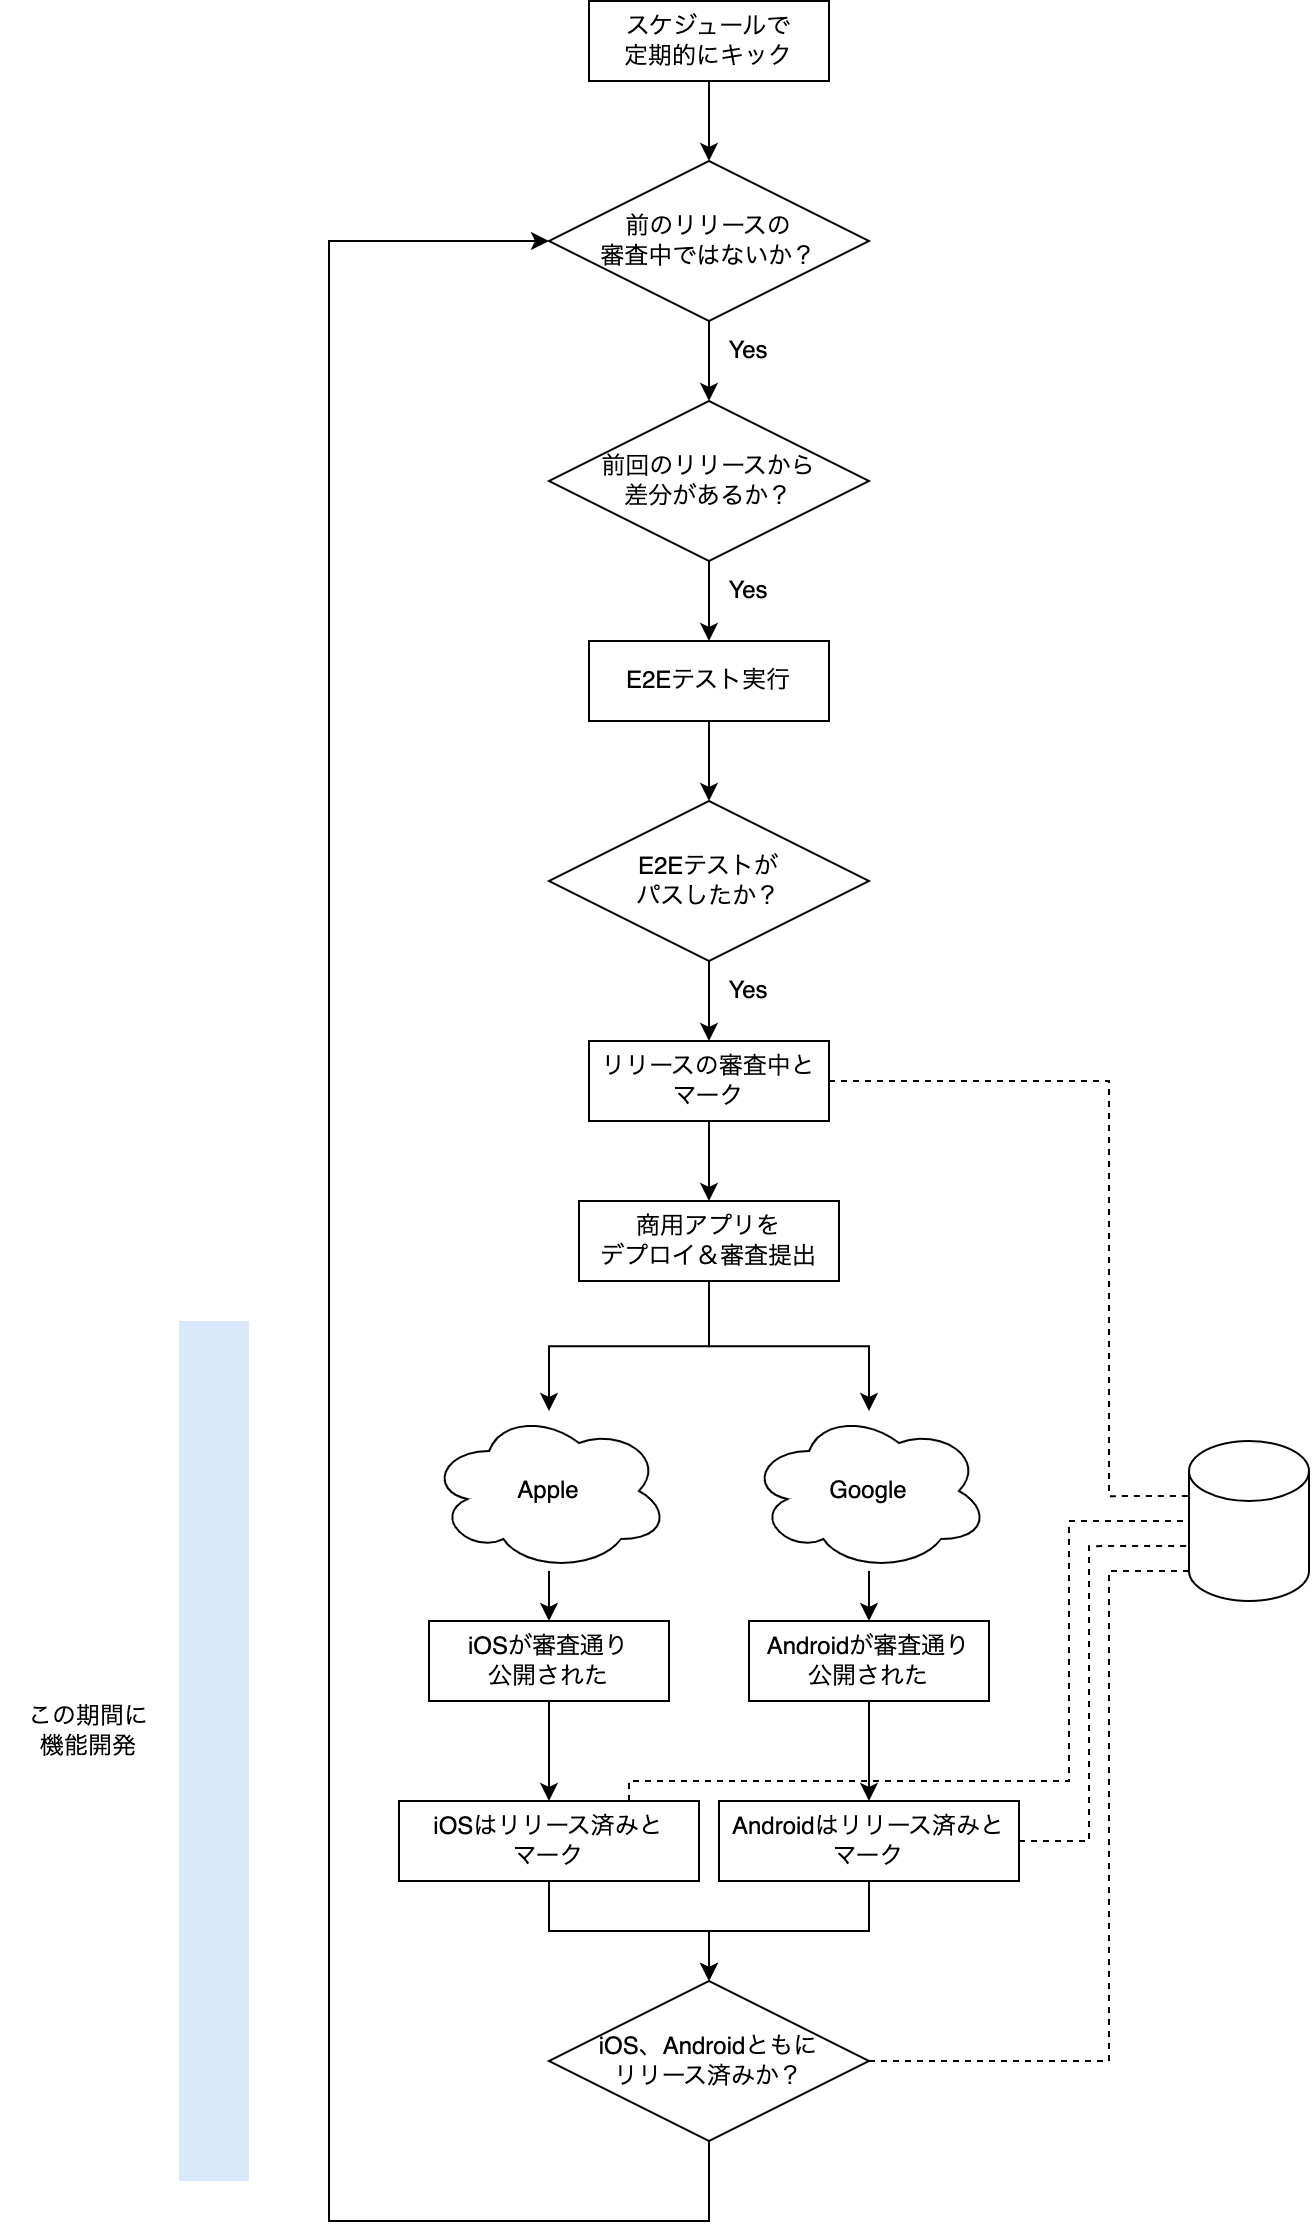

The diagram above was exported from draw.io. Its source (the exported page's mxGraphModel, read from the mxfile embedded in the PNG):
<mxGraphModel dx="2190" dy="1999" grid="1" gridSize="10" guides="1" tooltips="1" connect="1" arrows="1" fold="1" page="1" pageScale="1" pageWidth="827" pageHeight="1169" math="0" shadow="0">
  <root>
    <mxCell id="0" />
    <mxCell id="1" parent="0" />
    <mxCell id="bEdGE2WvcX3xAI2rPaKg-41" value="" style="rounded=0;whiteSpace=wrap;html=1;fillColor=#dae8fc;strokeColor=none;" vertex="1" parent="1">
      <mxGeometry x="-185" y="500" width="35" height="430" as="geometry" />
    </mxCell>
    <mxCell id="bEdGE2WvcX3xAI2rPaKg-13" style="edgeStyle=orthogonalEdgeStyle;rounded=0;orthogonalLoop=1;jettySize=auto;html=1;entryX=0.5;entryY=0;entryDx=0;entryDy=0;" edge="1" parent="1" source="bEdGE2WvcX3xAI2rPaKg-2" target="bEdGE2WvcX3xAI2rPaKg-3">
      <mxGeometry relative="1" as="geometry" />
    </mxCell>
    <mxCell id="bEdGE2WvcX3xAI2rPaKg-2" value="前回のリリースから&lt;br&gt;差分があるか？" style="rhombus;whiteSpace=wrap;html=1;" vertex="1" parent="1">
      <mxGeometry y="40" width="160" height="80" as="geometry" />
    </mxCell>
    <mxCell id="bEdGE2WvcX3xAI2rPaKg-14" style="edgeStyle=orthogonalEdgeStyle;rounded=0;orthogonalLoop=1;jettySize=auto;html=1;entryX=0.5;entryY=0;entryDx=0;entryDy=0;" edge="1" parent="1" source="bEdGE2WvcX3xAI2rPaKg-3" target="bEdGE2WvcX3xAI2rPaKg-5">
      <mxGeometry relative="1" as="geometry" />
    </mxCell>
    <mxCell id="bEdGE2WvcX3xAI2rPaKg-3" value="E2Eテスト実行" style="rounded=0;whiteSpace=wrap;html=1;" vertex="1" parent="1">
      <mxGeometry x="20" y="160" width="120" height="40" as="geometry" />
    </mxCell>
    <mxCell id="bEdGE2WvcX3xAI2rPaKg-20" style="edgeStyle=orthogonalEdgeStyle;rounded=0;orthogonalLoop=1;jettySize=auto;html=1;exitX=0.5;exitY=1;exitDx=0;exitDy=0;" edge="1" parent="1" source="bEdGE2WvcX3xAI2rPaKg-5" target="bEdGE2WvcX3xAI2rPaKg-17">
      <mxGeometry relative="1" as="geometry" />
    </mxCell>
    <mxCell id="bEdGE2WvcX3xAI2rPaKg-5" value="E2Eテストが&lt;br&gt;パスしたか？" style="rhombus;whiteSpace=wrap;html=1;" vertex="1" parent="1">
      <mxGeometry y="240" width="160" height="80" as="geometry" />
    </mxCell>
    <mxCell id="bEdGE2WvcX3xAI2rPaKg-8" value="Yes" style="text;html=1;align=center;verticalAlign=middle;whiteSpace=wrap;rounded=0;" vertex="1" parent="1">
      <mxGeometry x="70" width="60" height="30" as="geometry" />
    </mxCell>
    <mxCell id="bEdGE2WvcX3xAI2rPaKg-12" style="edgeStyle=orthogonalEdgeStyle;rounded=0;orthogonalLoop=1;jettySize=auto;html=1;entryX=0.5;entryY=0;entryDx=0;entryDy=0;" edge="1" parent="1" source="bEdGE2WvcX3xAI2rPaKg-10" target="bEdGE2WvcX3xAI2rPaKg-2">
      <mxGeometry relative="1" as="geometry" />
    </mxCell>
    <mxCell id="bEdGE2WvcX3xAI2rPaKg-10" value="前のリリースの&lt;br&gt;審査中ではないか？" style="rhombus;whiteSpace=wrap;html=1;" vertex="1" parent="1">
      <mxGeometry y="-80" width="160" height="80" as="geometry" />
    </mxCell>
    <mxCell id="bEdGE2WvcX3xAI2rPaKg-15" value="Yes" style="text;html=1;align=center;verticalAlign=middle;whiteSpace=wrap;rounded=0;" vertex="1" parent="1">
      <mxGeometry x="70" y="120" width="60" height="30" as="geometry" />
    </mxCell>
    <mxCell id="bEdGE2WvcX3xAI2rPaKg-16" value="Yes" style="text;html=1;align=center;verticalAlign=middle;whiteSpace=wrap;rounded=0;" vertex="1" parent="1">
      <mxGeometry x="70" y="320" width="60" height="30" as="geometry" />
    </mxCell>
    <mxCell id="bEdGE2WvcX3xAI2rPaKg-22" style="edgeStyle=orthogonalEdgeStyle;rounded=0;orthogonalLoop=1;jettySize=auto;html=1;exitX=0.5;exitY=1;exitDx=0;exitDy=0;entryX=0.5;entryY=0;entryDx=0;entryDy=0;" edge="1" parent="1" source="bEdGE2WvcX3xAI2rPaKg-17" target="bEdGE2WvcX3xAI2rPaKg-21">
      <mxGeometry relative="1" as="geometry" />
    </mxCell>
    <mxCell id="bEdGE2WvcX3xAI2rPaKg-17" value="リリースの審査中と&lt;br&gt;マーク" style="rounded=0;whiteSpace=wrap;html=1;" vertex="1" parent="1">
      <mxGeometry x="20" y="360" width="120" height="40" as="geometry" />
    </mxCell>
    <mxCell id="bEdGE2WvcX3xAI2rPaKg-18" value="" style="shape=cylinder3;whiteSpace=wrap;html=1;boundedLbl=1;backgroundOutline=1;size=15;" vertex="1" parent="1">
      <mxGeometry x="320" y="560" width="60" height="80" as="geometry" />
    </mxCell>
    <mxCell id="bEdGE2WvcX3xAI2rPaKg-21" value="商用アプリを&lt;br&gt;デプロイ＆審査提出" style="rounded=0;whiteSpace=wrap;html=1;" vertex="1" parent="1">
      <mxGeometry x="15" y="440" width="130" height="40" as="geometry" />
    </mxCell>
    <mxCell id="bEdGE2WvcX3xAI2rPaKg-29" style="edgeStyle=orthogonalEdgeStyle;rounded=0;orthogonalLoop=1;jettySize=auto;html=1;entryX=0.5;entryY=0;entryDx=0;entryDy=0;" edge="1" parent="1" source="bEdGE2WvcX3xAI2rPaKg-23" target="bEdGE2WvcX3xAI2rPaKg-25">
      <mxGeometry relative="1" as="geometry" />
    </mxCell>
    <mxCell id="bEdGE2WvcX3xAI2rPaKg-23" value="iOSが審査通り&lt;br&gt;公開された" style="rounded=0;whiteSpace=wrap;html=1;" vertex="1" parent="1">
      <mxGeometry x="-60" y="650" width="120" height="40" as="geometry" />
    </mxCell>
    <mxCell id="bEdGE2WvcX3xAI2rPaKg-30" style="edgeStyle=orthogonalEdgeStyle;rounded=0;orthogonalLoop=1;jettySize=auto;html=1;entryX=0.5;entryY=0;entryDx=0;entryDy=0;" edge="1" parent="1" source="bEdGE2WvcX3xAI2rPaKg-24" target="bEdGE2WvcX3xAI2rPaKg-26">
      <mxGeometry relative="1" as="geometry" />
    </mxCell>
    <mxCell id="bEdGE2WvcX3xAI2rPaKg-24" value="Androidが審査通り&lt;br&gt;公開された" style="rounded=0;whiteSpace=wrap;html=1;" vertex="1" parent="1">
      <mxGeometry x="100" y="650" width="120" height="40" as="geometry" />
    </mxCell>
    <mxCell id="bEdGE2WvcX3xAI2rPaKg-39" style="edgeStyle=orthogonalEdgeStyle;rounded=0;orthogonalLoop=1;jettySize=auto;html=1;entryX=0.5;entryY=0;entryDx=0;entryDy=0;" edge="1" parent="1" source="bEdGE2WvcX3xAI2rPaKg-25" target="bEdGE2WvcX3xAI2rPaKg-33">
      <mxGeometry relative="1" as="geometry" />
    </mxCell>
    <mxCell id="bEdGE2WvcX3xAI2rPaKg-25" value="iOSはリリース済みと&lt;br&gt;マーク" style="rounded=0;whiteSpace=wrap;html=1;" vertex="1" parent="1">
      <mxGeometry x="-75" y="740" width="150" height="40" as="geometry" />
    </mxCell>
    <mxCell id="bEdGE2WvcX3xAI2rPaKg-40" style="edgeStyle=orthogonalEdgeStyle;rounded=0;orthogonalLoop=1;jettySize=auto;html=1;entryX=0.5;entryY=0;entryDx=0;entryDy=0;" edge="1" parent="1" source="bEdGE2WvcX3xAI2rPaKg-26" target="bEdGE2WvcX3xAI2rPaKg-33">
      <mxGeometry relative="1" as="geometry" />
    </mxCell>
    <mxCell id="bEdGE2WvcX3xAI2rPaKg-26" value="Androidはリリース済みと&lt;br&gt;マーク" style="rounded=0;whiteSpace=wrap;html=1;" vertex="1" parent="1">
      <mxGeometry x="85" y="740" width="150" height="40" as="geometry" />
    </mxCell>
    <mxCell id="bEdGE2WvcX3xAI2rPaKg-50" style="edgeStyle=orthogonalEdgeStyle;rounded=0;orthogonalLoop=1;jettySize=auto;html=1;entryX=0;entryY=0.5;entryDx=0;entryDy=0;" edge="1" parent="1" source="bEdGE2WvcX3xAI2rPaKg-33" target="bEdGE2WvcX3xAI2rPaKg-10">
      <mxGeometry relative="1" as="geometry">
        <Array as="points">
          <mxPoint x="80" y="950" />
          <mxPoint x="-110" y="950" />
          <mxPoint x="-110" y="-40" />
        </Array>
      </mxGeometry>
    </mxCell>
    <mxCell id="bEdGE2WvcX3xAI2rPaKg-33" value="iOS、Androidともに&lt;br&gt;リリース済みか？" style="rhombus;whiteSpace=wrap;html=1;" vertex="1" parent="1">
      <mxGeometry y="830" width="160" height="80" as="geometry" />
    </mxCell>
    <mxCell id="bEdGE2WvcX3xAI2rPaKg-34" style="edgeStyle=orthogonalEdgeStyle;rounded=0;orthogonalLoop=1;jettySize=auto;html=1;entryX=0;entryY=1;entryDx=0;entryDy=-15;entryPerimeter=0;dashed=1;endArrow=none;endFill=0;" edge="1" parent="1" source="bEdGE2WvcX3xAI2rPaKg-33" target="bEdGE2WvcX3xAI2rPaKg-18">
      <mxGeometry relative="1" as="geometry">
        <Array as="points">
          <mxPoint x="280" y="870" />
          <mxPoint x="280" y="625" />
        </Array>
      </mxGeometry>
    </mxCell>
    <mxCell id="bEdGE2WvcX3xAI2rPaKg-38" style="edgeStyle=orthogonalEdgeStyle;rounded=0;orthogonalLoop=1;jettySize=auto;html=1;entryX=0.5;entryY=0;entryDx=0;entryDy=0;" edge="1" parent="1" source="bEdGE2WvcX3xAI2rPaKg-37" target="bEdGE2WvcX3xAI2rPaKg-10">
      <mxGeometry relative="1" as="geometry" />
    </mxCell>
    <mxCell id="bEdGE2WvcX3xAI2rPaKg-37" value="スケジュールで&lt;br&gt;定期的にキック" style="rounded=0;whiteSpace=wrap;html=1;" vertex="1" parent="1">
      <mxGeometry x="20" y="-160" width="120" height="40" as="geometry" />
    </mxCell>
    <mxCell id="bEdGE2WvcX3xAI2rPaKg-42" value="この期間に&lt;br&gt;機能開発" style="text;html=1;align=center;verticalAlign=middle;whiteSpace=wrap;rounded=0;" vertex="1" parent="1">
      <mxGeometry x="-275" y="690" width="90" height="30" as="geometry" />
    </mxCell>
    <mxCell id="bEdGE2WvcX3xAI2rPaKg-47" style="edgeStyle=orthogonalEdgeStyle;rounded=0;orthogonalLoop=1;jettySize=auto;html=1;" edge="1" parent="1" source="bEdGE2WvcX3xAI2rPaKg-43" target="bEdGE2WvcX3xAI2rPaKg-23">
      <mxGeometry relative="1" as="geometry" />
    </mxCell>
    <mxCell id="bEdGE2WvcX3xAI2rPaKg-43" value="Apple" style="ellipse;shape=cloud;whiteSpace=wrap;html=1;" vertex="1" parent="1">
      <mxGeometry x="-60" y="545" width="120" height="80" as="geometry" />
    </mxCell>
    <mxCell id="bEdGE2WvcX3xAI2rPaKg-48" style="edgeStyle=orthogonalEdgeStyle;rounded=0;orthogonalLoop=1;jettySize=auto;html=1;" edge="1" parent="1" source="bEdGE2WvcX3xAI2rPaKg-44" target="bEdGE2WvcX3xAI2rPaKg-24">
      <mxGeometry relative="1" as="geometry" />
    </mxCell>
    <mxCell id="bEdGE2WvcX3xAI2rPaKg-44" value="Google" style="ellipse;shape=cloud;whiteSpace=wrap;html=1;" vertex="1" parent="1">
      <mxGeometry x="100" y="545" width="120" height="80" as="geometry" />
    </mxCell>
    <mxCell id="bEdGE2WvcX3xAI2rPaKg-45" style="edgeStyle=orthogonalEdgeStyle;rounded=0;orthogonalLoop=1;jettySize=auto;html=1;" edge="1" parent="1" source="bEdGE2WvcX3xAI2rPaKg-21" target="bEdGE2WvcX3xAI2rPaKg-43">
      <mxGeometry relative="1" as="geometry" />
    </mxCell>
    <mxCell id="bEdGE2WvcX3xAI2rPaKg-46" style="edgeStyle=orthogonalEdgeStyle;rounded=0;orthogonalLoop=1;jettySize=auto;html=1;" edge="1" parent="1" source="bEdGE2WvcX3xAI2rPaKg-21" target="bEdGE2WvcX3xAI2rPaKg-44">
      <mxGeometry relative="1" as="geometry" />
    </mxCell>
    <mxCell id="bEdGE2WvcX3xAI2rPaKg-49" style="edgeStyle=orthogonalEdgeStyle;rounded=0;orthogonalLoop=1;jettySize=auto;html=1;entryX=0;entryY=0;entryDx=0;entryDy=27.5;entryPerimeter=0;dashed=1;endArrow=none;endFill=0;" edge="1" parent="1" source="bEdGE2WvcX3xAI2rPaKg-17" target="bEdGE2WvcX3xAI2rPaKg-18">
      <mxGeometry relative="1" as="geometry">
        <Array as="points">
          <mxPoint x="280" y="380" />
          <mxPoint x="280" y="588" />
        </Array>
      </mxGeometry>
    </mxCell>
    <mxCell id="bEdGE2WvcX3xAI2rPaKg-51" style="edgeStyle=orthogonalEdgeStyle;rounded=0;orthogonalLoop=1;jettySize=auto;html=1;entryX=0;entryY=0;entryDx=0;entryDy=52.5;entryPerimeter=0;dashed=1;endArrow=none;endFill=0;" edge="1" parent="1" source="bEdGE2WvcX3xAI2rPaKg-26" target="bEdGE2WvcX3xAI2rPaKg-18">
      <mxGeometry relative="1" as="geometry">
        <Array as="points">
          <mxPoint x="270" y="760" />
          <mxPoint x="270" y="612" />
        </Array>
      </mxGeometry>
    </mxCell>
    <mxCell id="bEdGE2WvcX3xAI2rPaKg-53" style="edgeStyle=orthogonalEdgeStyle;rounded=0;orthogonalLoop=1;jettySize=auto;html=1;entryX=0;entryY=0.5;entryDx=0;entryDy=0;entryPerimeter=0;dashed=1;endArrow=none;endFill=0;" edge="1" parent="1" source="bEdGE2WvcX3xAI2rPaKg-25" target="bEdGE2WvcX3xAI2rPaKg-18">
      <mxGeometry relative="1" as="geometry">
        <Array as="points">
          <mxPoint x="40" y="730" />
          <mxPoint x="260" y="730" />
          <mxPoint x="260" y="600" />
        </Array>
      </mxGeometry>
    </mxCell>
  </root>
</mxGraphModel>